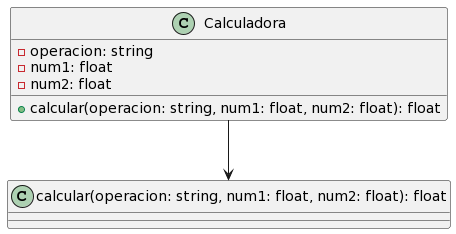

The diagram above was rendered by PlantUML. Its source (embedded in the PNG):
@startuml
class Calculadora {
    - operacion: string
    - num1: float
    - num2: float

    + calcular(operacion: string, num1: float, num2: float): float
}

Calculadora --> "calcular(operacion: string, num1: float, num2: float): float"
@enduml